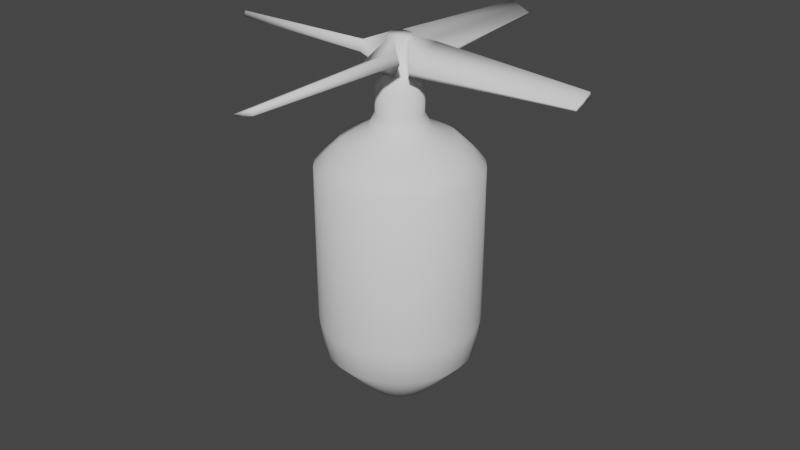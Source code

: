 # Source: assistant.blend  (saved by Blender 2.80.75; exported with 4.5.12 LTS)
import bpy
from mathutils import Matrix  # noqa: F401  (used for matrix-valued properties, if any)

bpy.ops.wm.read_factory_settings(use_empty=True)
scene = bpy.context.scene
scene.name = 'Scene'

# ---- collections
col_collection = bpy.data.collections.new('Collection'); scene.collection.children.link(col_collection)

# ---- world
world_world = bpy.data.worlds.new('World'); scene.world = world_world
world_world.use_nodes = True; world_world.node_tree.nodes.clear()
_N = world_world.node_tree.nodes; _L = world_world.node_tree.links
n0 = _N.new('ShaderNodeOutputWorld'); n0.name = 'World Output'; n0.location = (300, 300)
n1 = _N.new('ShaderNodeBackground'); n1.name = 'Background'; n1.location = (10, 300)
n1.inputs[0].default_value = (0.05088, 0.05088, 0.05088, 1.0)
_L.new(n1.outputs[0], n0.inputs[0])
n0.is_active_output = True
world_world.color = (0.05088, 0.05088, 0.05088)
world_world.use_sun_shadow = False
world_world.sun_shadow_jitter_overblur = 0.0

# ---- meshes
me_cylinder = bpy.data.meshes.new('Cylinder')
me_cylinder.from_pydata([(0.0, 1.0, -1.0), (0.0, 1.0, 1.0), (0.1951, 0.9808, -1.0), (0.1951, 0.9808, 1.0), (0.3827, 0.9239, -1.0), (0.3827, 0.9239, 1.0), (0.5556, 0.8315, -1.0), (0.5556, 0.8315, 1.0), (0.7071, 0.7071, -1.0), (0.7071, 0.7071, 1.0), (0.8315, 0.5556, -1.0), (0.8315, 0.5556, 1.0), (0.9239, 0.3827, -1.0), (0.9239, 0.3827, 1.0), (0.9808, 0.1951, -1.0), (0.9808, 0.1951, 1.0), (1.0, 7.55e-08, -1.0), (1.0, 7.55e-08, 1.0), (0.9808, -0.1951, -1.0), (0.9808, -0.1951, 1.0), (0.9239, -0.3827, -1.0), (0.9239, -0.3827, 1.0), (0.8315, -0.5556, -1.0), (0.8315, -0.5556, 1.0), (0.7071, -0.7071, -1.0), (0.7071, -0.7071, 1.0), (0.5556, -0.8315, -1.0), (0.5556, -0.8315, 1.0), (0.3827, -0.9239, -1.0), (0.3827, -0.9239, 1.0), (0.1951, -0.9808, -1.0), (0.1951, -0.9808, 1.0), (-3.258e-07, -1.0, -1.0), (-3.258e-07, -1.0, 1.0), (-0.1951, -0.9808, -1.0), (-0.1951, -0.9808, 1.0), (-0.3827, -0.9239, -1.0), (-0.3827, -0.9239, 1.0), (-0.5556, -0.8315, -1.0), (-0.5556, -0.8315, 1.0), (-0.7071, -0.7071, -1.0), (-0.7071, -0.7071, 1.0), (-0.8315, -0.5556, -1.0), (-0.8315, -0.5556, 1.0), (-0.9239, -0.3827, -1.0), (-0.9239, -0.3827, 1.0), (-0.9808, -0.1951, -1.0), (-0.9808, -0.1951, 1.0), (-1.0, 9.656e-07, -1.0), (-1.0, 9.656e-07, 1.0), (-0.9808, 0.1951, -1.0), (-0.9808, 0.1951, 1.0), (-0.9239, 0.3827, -1.0), (-0.9239, 0.3827, 1.0), (-0.8315, 0.5556, -1.0), (-0.8315, 0.5556, 1.0), (-0.7071, 0.7071, -1.0), (-0.7071, 0.7071, 1.0), (-0.5556, 0.8315, -1.0), (-0.5556, 0.8315, 1.0), (-0.3827, 0.9239, -1.0), (-0.3827, 0.9239, 1.0), (-0.1951, 0.9808, -1.0), (-0.1951, 0.9808, 1.0), (0.1701, 0.8552, 1.142), (6.905e-09, 0.8719, 1.142), (0.3337, 0.8055, 1.142), (0.4844, 0.725, 1.142), (0.6165, 0.6165, 1.142), (0.725, 0.4844, 1.142), (0.8055, 0.3337, 1.142), (0.8552, 0.1701, 1.142), (0.8719, 1.023e-07, 1.142), (0.8552, -0.1701, 1.142), (0.8055, -0.3337, 1.142), (0.725, -0.4844, 1.142), (0.6165, -0.6165, 1.142), (0.4844, -0.725, 1.142), (0.3337, -0.8055, 1.142), (0.1701, -0.8552, 1.142), (-2.772e-07, -0.8719, 1.142), (-0.1701, -0.8552, 1.142), (-0.3337, -0.8055, 1.142), (-0.4844, -0.725, 1.142), (-0.6165, -0.6165, 1.142), (-0.725, -0.4844, 1.142), (-0.8055, -0.3337, 1.142), (-0.8552, -0.1701, 1.142), (-0.8719, 8.784e-07, 1.142), (-0.8552, 0.1701, 1.142), (-0.8055, 0.3337, 1.142), (-0.725, 0.4844, 1.142), (-0.6165, 0.6165, 1.142), (-0.4844, 0.725, 1.142), (-0.3337, 0.8055, 1.142), (-0.1701, 0.8552, 1.142), (0.1358, 0.6829, 1.313), (2.738e-08, 0.6963, 1.313), (0.2665, 0.6433, 1.313), (0.3869, 0.579, 1.313), (0.4924, 0.4924, 1.313), (0.579, 0.3869, 1.313), (0.6433, 0.2665, 1.313), (0.6829, 0.1358, 1.313), (0.6963, 1.455e-07, 1.313), (0.6829, -0.1358, 1.313), (0.6433, -0.2665, 1.313), (0.579, -0.3869, 1.313), (0.4924, -0.4924, 1.313), (0.3869, -0.579, 1.313), (0.2665, -0.6433, 1.313), (0.1358, -0.6829, 1.313), (-1.995e-07, -0.6963, 1.313), (-0.1358, -0.6829, 1.313), (-0.2665, -0.6433, 1.313), (-0.3869, -0.579, 1.313), (-0.4924, -0.4924, 1.313), (-0.579, -0.3869, 1.313), (-0.6433, -0.2665, 1.313), (-0.6829, -0.1358, 1.313), (-0.6963, 7.653e-07, 1.313), (-0.6829, 0.1358, 1.313), (-0.6433, 0.2665, 1.313), (-0.579, 0.3869, 1.313), (-0.4924, 0.4924, 1.313), (-0.3869, 0.579, 1.313), (-0.2665, 0.6433, 1.313), (-0.1358, 0.6829, 1.313), (0.07222, 0.3631, 1.469), (4.803e-08, 0.3702, 1.469), (0.1417, 0.342, 1.469), (0.2057, 0.3078, 1.469), (0.2618, 0.2618, 1.469), (0.3078, 0.2057, 1.469), (0.342, 0.1417, 1.469), (0.3631, 0.07222, 1.469), (0.3702, 2.326e-07, 1.469), (0.3631, -0.07222, 1.469), (0.342, -0.1417, 1.469), (0.3078, -0.2057, 1.469), (0.2618, -0.2618, 1.469), (0.2057, -0.3078, 1.469), (0.1417, -0.342, 1.469), (0.07222, -0.3631, 1.469), (-7.26e-08, -0.3702, 1.469), (-0.07222, -0.3631, 1.469), (-0.1417, -0.342, 1.469), (-0.2057, -0.3078, 1.469), (-0.2618, -0.2618, 1.469), (-0.3078, -0.2057, 1.469), (-0.342, -0.1417, 1.469), (-0.3631, -0.07222, 1.469), (-0.3702, 5.621e-07, 1.469), (-0.3631, 0.07222, 1.469), (-0.342, 0.1417, 1.469), (-0.3078, 0.2057, 1.469), (-0.2618, 0.2618, 1.469), (-0.2057, 0.3078, 1.469), (-0.1417, 0.342, 1.469), (-0.07222, 0.3631, 1.469), (0.05827, 0.2658, 1.632), (0.003552, 0.2692, 1.632), (0.1107, 0.252, 1.632), (0.1589, 0.2285, 1.632), (0.201, 0.196, 1.632), (0.2353, 0.1558, 1.631), (0.2605, 0.1096, 1.631), (0.2757, 0.05901, 1.63), (0.2804, 0.006025, 1.63), (0.2742, -0.04731, 1.629), (0.2574, -0.09896, 1.629), (0.2308, -0.1469, 1.628), (0.1952, -0.1894, 1.628), (0.1522, -0.2247, 1.627), (0.1032, -0.2515, 1.627), (0.05032, -0.2687, 1.627), (-0.004554, -0.2758, 1.627), (-0.05927, -0.2723, 1.627), (-0.1117, -0.2586, 1.627), (-0.1599, -0.235, 1.627), (-0.202, -0.2025, 1.627), (-0.2363, -0.1624, 1.628), (-0.2615, -0.1161, 1.628), (-0.2767, -0.06554, 1.628), (-0.2814, -0.01256, 1.629), (-0.2752, 0.04078, 1.629), (-0.2584, 0.09243, 1.63), (-0.2318, 0.1404, 1.631), (-0.1962, 0.1828, 1.631), (-0.1532, 0.2181, 1.631), (-0.1042, 0.2449, 1.632), (-0.05132, 0.2622, 1.632), (3.978e-08, 0.936, -1.417), (0.1826, 0.918, -1.417), (0.3582, 0.8647, -1.417), (0.52, 0.7782, -1.417), (0.6618, 0.6618, -1.417), (0.7782, 0.52, -1.417), (0.8647, 0.3582, -1.417), (0.918, 0.1826, -1.417), (0.936, 8.524e-08, -1.417), (0.918, -0.1826, -1.417), (0.8647, -0.3582, -1.417), (0.7782, -0.52, -1.417), (0.6618, -0.6618, -1.417), (0.52, -0.7782, -1.417), (0.3582, -0.8647, -1.417), (0.1826, -0.918, -1.417), (-2.652e-07, -0.936, -1.417), (-0.1826, -0.918, -1.417), (-0.3582, -0.8647, -1.417), (-0.52, -0.7782, -1.417), (-0.6618, -0.6618, -1.417), (-0.7782, -0.52, -1.417), (-0.8647, -0.3582, -1.417), (-0.918, -0.1826, -1.417), (-0.936, 9.183e-07, -1.417), (-0.918, 0.1826, -1.417), (-0.8647, 0.3582, -1.417), (-0.7782, 0.52, -1.417), (-0.6618, 0.6618, -1.417), (-0.52, 0.7782, -1.417), (-0.3582, 0.8647, -1.417), (-0.1826, 0.918, -1.417), (7.264e-08, 0.428, -1.97), (0.0835, 0.4198, -1.97), (0.1638, 0.3954, -1.97), (0.2378, 0.3559, -1.97), (0.3026, 0.3026, -1.97), (0.3559, 0.2378, -1.97), (0.3954, 0.1638, -1.97), (0.4198, 0.0835, -1.97), (0.428, 2.035e-07, -1.97), (0.4198, -0.0835, -1.97), (0.3954, -0.1638, -1.97), (0.3559, -0.2378, -1.97), (0.3026, -0.3026, -1.97), (0.2378, -0.3559, -1.97), (0.1638, -0.3954, -1.97), (0.0835, -0.4198, -1.97), (-6.682e-08, -0.428, -1.97), (-0.0835, -0.4198, -1.97), (-0.1638, -0.3954, -1.97), (-0.2378, -0.3559, -1.97), (-0.3026, -0.3026, -1.97), (-0.3559, -0.2378, -1.97), (-0.3954, -0.1638, -1.97), (-0.4198, -0.0835, -1.97), (-0.428, 5.845e-07, -1.97), (-0.4198, 0.0835, -1.97), (-0.3954, 0.1638, -1.97), (-0.3559, 0.2378, -1.97), (-0.3026, 0.3026, -1.97), (-0.2378, 0.3559, -1.97), (-0.1638, 0.3954, -1.97), (-0.0835, 0.4198, -1.97), (1.089e-07, 0.08749, -2.141), (0.01707, 0.08581, -2.141), (0.03348, 0.08083, -2.141), (0.04861, 0.07275, -2.141), (0.06187, 0.06187, -2.141), (0.07275, 0.04861, -2.141), (0.08083, 0.03348, -2.141), (0.08581, 0.01707, -2.141), (0.08749, 2.861e-07, -2.141), (0.08581, -0.01707, -2.141), (0.08083, -0.03348, -2.141), (0.07275, -0.04861, -2.141), (0.06187, -0.06187, -2.141), (0.04861, -0.07275, -2.141), (0.03348, -0.08083, -2.141), (0.01707, -0.08581, -2.141), (8.036e-08, -0.08749, -2.141), (-0.01707, -0.08581, -2.141), (-0.03348, -0.08083, -2.141), (-0.04861, -0.07275, -2.141), (-0.06187, -0.06187, -2.141), (-0.07275, -0.04861, -2.141), (-0.08083, -0.03348, -2.141), (-0.08581, -0.01707, -2.141), (-0.08749, 3.64e-07, -2.141), (-0.08581, 0.01707, -2.141), (-0.08083, 0.03348, -2.141), (-0.07275, 0.04861, -2.141), (-0.06187, 0.06187, -2.141), (-0.04861, 0.07275, -2.141), (-0.03348, 0.08083, -2.141), (-0.01707, 0.08581, -2.141), (-0.02698, 0.1357, 2.079), (-0.05292, 0.1278, 2.079), (-0.07683, 0.115, 2.079), (-0.09779, 0.09781, 2.079), (-0.115, 0.07685, 2.079), (-0.1278, 0.05294, 2.079), (-0.1356, 0.027, 2.079), (-0.1383, 1.616e-05, 2.079), (-0.1356, -0.02696, 2.079), (-0.1278, -0.05291, 2.079), (-0.115, -0.07682, 2.079), (-0.09779, -0.09778, 2.079), (-0.07683, -0.115, 2.079), (-0.05292, -0.1278, 2.079), (-0.02698, -0.1356, 2.079), (2.927e-06, -0.1383, 2.079), (0.02698, -0.1356, 2.079), (0.05293, -0.1278, 2.079), (0.07684, -0.115, 2.079), (0.0978, -0.09778, 2.079), (0.115, -0.07682, 2.079), (0.1278, -0.05291, 2.079), (0.1356, -0.02696, 2.079), (0.1383, 1.603e-05, 2.079), (0.1356, 0.027, 2.079), (0.1278, 0.05294, 2.079), (0.115, 0.07685, 2.079), (0.0978, 0.09781, 2.079), (0.07684, 0.115, 2.079), (0.05293, 0.1278, 2.079), (2.972e-06, 0.1383, 2.079), (0.02698, 0.1357, 2.079), (0.05927, 0.2724, 1.978), (0.004557, 0.2758, 1.978), (0.1117, 0.2586, 1.978), (0.1599, 0.235, 1.978), (0.202, 0.2025, 1.977), (0.2363, 0.1624, 1.977), (0.2615, 0.1161, 1.977), (0.2768, 0.06556, 1.976), (0.2814, 0.01257, 1.976), (0.2752, -0.04077, 1.975), (0.2584, -0.09241, 1.975), (0.2318, -0.1404, 1.974), (0.1962, -0.1828, 1.974), (0.1532, -0.2181, 1.973), (0.1042, -0.2449, 1.973), (0.05132, -0.2622, 1.973), (-0.003549, -0.2692, 1.973), (-0.05826, -0.2658, 1.973), (-0.1107, -0.252, 1.973), (-0.1589, -0.2284, 1.973), (-0.201, -0.196, 1.973), (-0.2353, -0.1558, 1.973), (-0.2605, -0.1096, 1.974), (-0.2757, -0.05899, 1.974), (-0.2803, -0.006008, 1.975), (-0.2742, 0.04733, 1.975), (-0.2574, 0.09898, 1.976), (-0.2308, 0.1469, 1.976), (-0.1952, 0.1894, 1.977), (-0.1522, 0.2247, 1.977), (-0.1032, 0.2515, 1.977), (-0.05031, 0.2687, 1.978), (0.1356, 0.027, 2.547), (0.1356, 0.027, 2.079), (-0.115, -0.07682, 2.547), (-0.115, -0.07682, 2.079), (-0.1278, -0.05291, 2.079), (-0.1278, -0.05291, 2.547), (0.1356, -0.02696, 2.079), (0.1356, -0.02696, 2.547), (-0.1356, -0.02696, 2.079), (0.1278, -0.05291, 2.079), (0.1278, -0.05291, 2.547), (-0.3356, -0.2295, 2.471), (-0.1356, -0.02696, 2.547), (0.115, -0.07682, 2.079), (0.115, -0.07682, 2.547), (-0.1356, 0.027, 2.079), (-0.1356, 0.027, 2.547), (0.0978, -0.09778, 2.079), (0.0978, -0.09778, 2.547), (-0.1278, 0.05294, 2.079), (-0.1278, 0.05294, 2.547), (0.07684, -0.115, 2.079), (0.07684, -0.115, 2.547), (-0.115, 0.07685, 2.079), (-0.115, 0.07685, 2.547), (0.05293, -0.1278, 2.079), (0.05293, -0.1278, 2.547), (-0.2775, 0.3357, 2.34), (0.02698, 0.1357, 2.079), (0.02698, 0.1357, 2.547), (-0.09779, 0.09781, 2.079), (-0.09779, 0.09781, 2.547), (0.05293, 0.1278, 2.079), (0.05293, 0.1278, 2.547), (-0.07683, 0.115, 2.079), (-0.07683, 0.115, 2.547), (0.02698, -0.1356, 2.547), (0.07684, 0.115, 2.079), (0.07684, 0.115, 2.547), (-0.05292, 0.1278, 2.079), (-0.05292, 0.1278, 2.547), (0.0978, 0.09781, 2.079), (0.0978, 0.09781, 2.547), (-0.02698, 0.1357, 2.079), (-0.02698, 0.1357, 2.547), (-0.05292, -0.1278, 2.079), (-0.05292, -0.1278, 2.547), (0.115, 0.07685, 2.079), (0.115, 0.07685, 2.547), (-0.07683, -0.115, 2.079), (-0.07683, -0.115, 2.547), (0.1278, 0.05294, 2.079), (0.1278, 0.05294, 2.547), (-0.09779, -0.09778, 2.079), (-0.09779, -0.09778, 2.547), (0.02698, -0.1356, 2.079), (2.971e-06, -0.1383, 2.547), (2.927e-06, -0.1383, 2.079), (-0.02698, -0.1356, 2.079), (-0.2455, -0.3356, 2.199), (-0.02698, -0.1356, 2.547), (-0.1228, -2.336, 2.256), (-0.2615, -0.3356, 2.243), (-0.1308, -2.336, 2.278), (0.1148, -2.336, 2.392), (0.2296, -0.3356, 2.471), (0.2775, -0.3356, 2.34), (0.1388, -2.336, 2.326), (-0.007989, -2.337, 2.335), (-0.01598, -0.3383, 2.357), (0.01599, -0.3383, 2.269), (0.007994, -2.337, 2.291), (0.3383, -0.01597, 2.357), (0.3356, 0.2296, 2.471), (0.3356, 0.2775, 2.34), (2.336, -0.1228, 2.256), (0.3356, -0.2455, 2.199), (0.3356, -0.2615, 2.243), (0.1383, 1.603e-05, 2.079), (0.3383, 0.016, 2.269), (3.016e-06, 0.1383, 2.547), (-0.1383, 1.616e-05, 2.547), (0.1383, 1.603e-05, 2.547), (2.972e-06, 0.1383, 2.079), (-0.1383, 1.616e-05, 2.079), (2.337, 0.008008, 2.291), (2.336, 0.1388, 2.326), (2.337, -0.007976, 2.335), (2.336, 0.1148, 2.392), (2.336, -0.1307, 2.278), (0.2455, 0.3357, 2.199), (-0.01598, 0.3383, 2.269), (0.2615, 0.3357, 2.243), (0.01599, 0.3383, 2.357), (-0.2296, 0.3357, 2.471), (0.1308, 2.336, 2.278), (0.1228, 2.336, 2.256), (-0.007988, 2.337, 2.291), (-0.1388, 2.336, 2.326), (0.007995, 2.337, 2.335), (-0.1148, 2.336, 2.392), (-0.3383, -0.01597, 2.269), (-0.3356, -0.2775, 2.34), (-0.3356, 0.2456, 2.199), (-0.3383, 0.016, 2.357), (-0.3356, 0.2615, 2.243), (-2.337, 0.00801, 2.335), (-2.337, -0.007973, 2.291), (-2.336, -0.1387, 2.326), (-2.336, 0.1228, 2.256), (-2.336, -0.1148, 2.392), (-2.336, 0.1308, 2.278)], [], [(0, 1, 3, 2), (2, 3, 5, 4), (4, 5, 7, 6), (6, 7, 9, 8), (8, 9, 11, 10), (10, 11, 13, 12), (12, 13, 15, 14), (14, 15, 17, 16), (16, 17, 19, 18), (18, 19, 21, 20), (20, 21, 23, 22), (22, 23, 25, 24), (24, 25, 27, 26), (26, 27, 29, 28), (28, 29, 31, 30), (30, 31, 33, 32), (32, 33, 35, 34), (34, 35, 37, 36), (36, 37, 39, 38), (38, 39, 41, 40), (40, 41, 43, 42), (42, 43, 45, 44), (44, 45, 47, 46), (46, 47, 49, 48), (48, 49, 51, 50), (50, 51, 53, 52), (52, 53, 55, 54), (54, 55, 57, 56), (56, 57, 59, 58), (58, 59, 61, 60), (11, 9, 68, 69), (60, 61, 63, 62), (62, 63, 1, 0), (62, 0, 192, 223), (90, 89, 121, 122), (29, 27, 77, 78), (47, 45, 86, 87), (3, 1, 65, 64), (1, 63, 95, 65), (21, 19, 73, 74), (39, 37, 82, 83), (57, 55, 91, 92), (13, 11, 69, 70), (31, 29, 78, 79), (49, 47, 87, 88), (5, 3, 64, 66), (23, 21, 74, 75), (41, 39, 83, 84), (59, 57, 92, 93), (15, 13, 70, 71), (33, 31, 79, 80), (51, 49, 88, 89), (7, 5, 66, 67), (25, 23, 75, 76), (43, 41, 84, 85), (61, 59, 93, 94), (17, 15, 71, 72), (35, 33, 80, 81), (53, 51, 89, 90), (9, 7, 67, 68), (27, 25, 76, 77), (45, 43, 85, 86), (63, 61, 94, 95), (19, 17, 72, 73), (37, 35, 81, 82), (55, 53, 90, 91), (98, 96, 128, 130), (77, 76, 108, 109), (91, 90, 122, 123), (78, 77, 109, 110), (64, 65, 97, 96), (92, 91, 123, 124), (79, 78, 110, 111), (66, 64, 96, 98), (93, 92, 124, 125), (80, 79, 111, 112), (67, 66, 98, 99), (94, 93, 125, 126), (81, 80, 112, 113), (68, 67, 99, 100), (95, 94, 126, 127), (82, 81, 113, 114), (69, 68, 100, 101), (65, 95, 127, 97), (83, 82, 114, 115), (70, 69, 101, 102), (84, 83, 115, 116), (71, 70, 102, 103), (85, 84, 116, 117), (72, 71, 103, 104), (86, 85, 117, 118), (73, 72, 104, 105), (87, 86, 118, 119), (74, 73, 105, 106), (88, 87, 119, 120), (75, 74, 106, 107), (89, 88, 120, 121), (76, 75, 107, 108), (133, 132, 164, 165), (125, 124, 156, 157), (112, 111, 143, 144), (99, 98, 130, 131), (126, 125, 157, 158), (113, 112, 144, 145), (100, 99, 131, 132), (127, 126, 158, 159), (114, 113, 145, 146), (101, 100, 132, 133), (97, 127, 159, 129), (115, 114, 146, 147), (102, 101, 133, 134), (116, 115, 147, 148), (103, 102, 134, 135), (117, 116, 148, 149), (104, 103, 135, 136), (118, 117, 149, 150), (105, 104, 136, 137), (119, 118, 150, 151), (106, 105, 137, 138), (120, 119, 151, 152), (107, 106, 138, 139), (121, 120, 152, 153), (108, 107, 139, 140), (122, 121, 153, 154), (109, 108, 140, 141), (123, 122, 154, 155), (110, 109, 141, 142), (96, 97, 129, 128), (124, 123, 155, 156), (111, 110, 142, 143), (129, 159, 191, 161), (147, 146, 178, 179), (134, 133, 165, 166), (148, 147, 179, 180), (135, 134, 166, 167), (149, 148, 180, 181), (136, 135, 167, 168), (150, 149, 181, 182), (137, 136, 168, 169), (151, 150, 182, 183), (138, 137, 169, 170), (152, 151, 183, 184), (139, 138, 170, 171), (153, 152, 184, 185), (140, 139, 171, 172), (154, 153, 185, 186), (141, 140, 172, 173), (155, 154, 186, 187), (142, 141, 173, 174), (128, 129, 161, 160), (156, 155, 187, 188), (143, 142, 174, 175), (130, 128, 160, 162), (157, 156, 188, 189), (144, 143, 175, 176), (131, 130, 162, 163), (158, 157, 189, 190), (145, 144, 176, 177), (132, 131, 163, 164), (159, 158, 190, 191), (146, 145, 177, 178), (202, 203, 235, 234), (18, 20, 202, 201), (36, 38, 211, 210), (54, 56, 220, 219), (10, 12, 198, 197), (28, 30, 207, 206), (46, 48, 216, 215), (2, 4, 194, 193), (20, 22, 203, 202), (38, 40, 212, 211), (56, 58, 221, 220), (12, 14, 199, 198), (30, 32, 208, 207), (48, 50, 217, 216), (4, 6, 195, 194), (22, 24, 204, 203), (40, 42, 213, 212), (58, 60, 222, 221), (14, 16, 200, 199), (32, 34, 209, 208), (50, 52, 218, 217), (6, 8, 196, 195), (24, 26, 205, 204), (42, 44, 214, 213), (60, 62, 223, 222), (16, 18, 201, 200), (34, 36, 210, 209), (52, 54, 219, 218), (8, 10, 197, 196), (26, 28, 206, 205), (44, 46, 215, 214), (0, 2, 193, 192), (237, 238, 270, 269), (216, 217, 249, 248), (203, 204, 236, 235), (217, 218, 250, 249), (204, 205, 237, 236), (218, 219, 251, 250), (205, 206, 238, 237), (192, 193, 225, 224), (219, 220, 252, 251), (206, 207, 239, 238), (193, 194, 226, 225), (220, 221, 253, 252), (207, 208, 240, 239), (194, 195, 227, 226), (221, 222, 254, 253), (208, 209, 241, 240), (195, 196, 228, 227), (222, 223, 255, 254), (209, 210, 242, 241), (196, 197, 229, 228), (223, 192, 224, 255), (210, 211, 243, 242), (197, 198, 230, 229), (211, 212, 244, 243), (198, 199, 231, 230), (212, 213, 245, 244), (199, 200, 232, 231), (213, 214, 246, 245), (200, 201, 233, 232), (214, 215, 247, 246), (201, 202, 234, 233), (215, 216, 248, 247), (256, 257, 258, 259, 260, 261, 262, 263, 264, 265, 266, 267, 268, 269, 270, 271, 272, 273, 274, 275, 276, 277, 278, 279, 280, 281, 282, 283, 284, 285, 286, 287), (224, 225, 257, 256), (251, 252, 284, 283), (238, 239, 271, 270), (225, 226, 258, 257), (252, 253, 285, 284), (239, 240, 272, 271), (226, 227, 259, 258), (253, 254, 286, 285), (240, 241, 273, 272), (227, 228, 260, 259), (254, 255, 287, 286), (241, 242, 274, 273), (228, 229, 261, 260), (255, 224, 256, 287), (242, 243, 275, 274), (229, 230, 262, 261), (243, 244, 276, 275), (230, 231, 263, 262), (244, 245, 277, 276), (231, 232, 264, 263), (245, 246, 278, 277), (232, 233, 265, 264), (246, 247, 279, 278), (233, 234, 266, 265), (247, 248, 280, 279), (234, 235, 267, 266), (248, 249, 281, 280), (235, 236, 268, 267), (249, 250, 282, 281), (236, 237, 269, 268), (250, 251, 283, 282), (190, 189, 349, 350), (163, 162, 322, 323), (176, 175, 335, 336), (189, 188, 348, 349), (162, 160, 320, 322), (175, 174, 334, 335), (188, 187, 347, 348), (160, 161, 321, 320), (174, 173, 333, 334), (187, 186, 346, 347), (173, 172, 332, 333), (186, 185, 345, 346), (172, 171, 331, 332), (185, 184, 344, 345), (171, 170, 330, 331), (184, 183, 343, 344), (170, 169, 329, 330), (183, 182, 342, 343), (169, 168, 328, 329), (182, 181, 341, 342), (168, 167, 327, 328), (181, 180, 340, 341), (167, 166, 326, 327), (180, 179, 339, 340), (166, 165, 325, 326), (179, 178, 338, 339), (161, 191, 351, 321), (165, 164, 324, 325), (178, 177, 337, 338), (191, 190, 350, 351), (164, 163, 323, 324), (177, 176, 336, 337), (352, 434, 424, 425), (381, 432, 396, 392, 387, 383, 376, 372, 368, 433, 364, 357, 354, 406, 402, 398, 412, 408, 388, 378, 374, 370, 366, 362, 359, 434, 352, 404, 400, 394, 390, 385), (356, 355, 354, 357), (430, 353, 426, 431), (360, 356, 357, 364), (361, 358, 359, 362), (433, 368, 457, 456), (365, 361, 362, 366), (360, 364, 363, 454), (369, 365, 366, 370), (371, 367, 368, 372), (373, 369, 370, 374), (375, 371, 372, 376), (377, 373, 374, 378), (381, 380, 442, 444), (382, 375, 376, 383), (407, 377, 378, 388), (384, 380, 381, 385), (386, 382, 383, 387), (388, 408, 421, 417), (389, 384, 385, 390), (391, 386, 387, 392), (407, 388, 417, 418), (393, 389, 390, 394), (395, 391, 392, 396), (397, 410, 412, 398), (399, 393, 394, 400), (435, 395, 379, 443), (401, 397, 398, 402), (403, 399, 400, 404), (405, 401, 402, 406), (353, 403, 404, 352), (355, 405, 406, 354), (418, 417, 416, 419), (414, 411, 413, 415), (410, 409, 422, 411), (408, 412, 414, 421), (412, 410, 411, 414), (409, 407, 418, 422), (423, 419, 416, 420), (413, 423, 420, 415), (417, 421, 420, 416), (422, 418, 419, 423), (421, 414, 415, 420), (411, 422, 423, 413), (426, 425, 440, 438), (429, 428, 427, 441), (358, 430, 431, 428), (359, 358, 428, 429), (336, 335, 304, 303), (349, 348, 291, 290), (322, 320, 319, 317), (335, 334, 305, 304), (348, 347, 292, 291), (320, 321, 318, 319), (334, 333, 306, 305), (347, 346, 293, 292), (333, 332, 307, 306), (346, 345, 294, 293), (332, 331, 308, 307), (345, 344, 295, 294), (331, 330, 309, 308), (344, 343, 296, 295), (330, 329, 310, 309), (343, 342, 297, 296), (329, 328, 311, 310), (342, 341, 298, 297), (328, 327, 312, 311), (341, 340, 299, 298), (327, 326, 313, 312), (340, 339, 300, 299), (326, 325, 314, 313), (339, 338, 301, 300), (321, 351, 288, 318), (325, 324, 315, 314), (338, 337, 302, 301), (351, 350, 289, 288), (324, 323, 316, 315), (337, 336, 303, 302), (350, 349, 290, 289), (323, 322, 317, 316), (299, 300, 401, 405), (312, 313, 403, 353), (298, 299, 405, 355), (311, 312, 353, 430), (297, 298, 355, 356), (310, 311, 430, 358), (296, 297, 356, 360), (309, 310, 358, 361), (295, 296, 360, 436), (308, 309, 361, 365), (294, 295, 436, 367), (307, 308, 365, 369), (293, 294, 367, 371), (306, 307, 369, 373), (292, 293, 371, 375), (305, 306, 373, 377), (319, 318, 435, 380), (291, 292, 375, 382), (304, 305, 377, 407), (317, 319, 380, 384), (290, 291, 382, 386), (303, 304, 407, 409), (316, 317, 384, 389), (289, 290, 386, 391), (302, 303, 409, 410), (315, 316, 389, 393), (288, 289, 391, 395), (301, 302, 410, 397), (314, 315, 393, 399), (318, 288, 395, 435), (300, 301, 397, 401), (313, 314, 399, 403), (353, 352, 425, 426), (434, 359, 429, 424), (437, 438, 440, 439), (427, 437, 439, 441), (425, 424, 439, 440), (431, 426, 438, 437), (424, 429, 441, 439), (428, 431, 437, 427), (442, 443, 449, 448), (445, 444, 447, 451), (432, 381, 444, 445), (396, 432, 445, 446), (395, 396, 446, 379), (380, 435, 443, 442), (448, 449, 451, 447), (449, 450, 452, 451), (444, 442, 448, 447), (446, 445, 451, 452), (443, 379, 450, 449), (379, 446, 452, 450), (453, 454, 460, 459), (363, 456, 458, 462), (436, 360, 454, 453), (364, 433, 456, 363), (367, 436, 453, 455), (368, 367, 455, 457), (459, 460, 462, 458), (461, 459, 458, 463), (456, 457, 463, 458), (455, 453, 459, 461), (457, 455, 461, 463), (454, 363, 462, 460)])
me_cylinder.polygons.foreach_set('use_smooth', [True] * 434)
_uv = me_cylinder.uv_layers.new(name='UVMap')
_uv.uv.foreach_set('vector', [1.0, 0.5, 1.0, 1.0, 0.9688, 1.0, 0.9688, 0.5, 0.9688, 0.5, 0.9688, 1.0, 0.9375, 1.0, 0.9375, 0.5, 0.9375, 0.5, 0.9375, 1.0, 0.9062, 1.0, 0.9062, 0.5, 0.9062, 0.5, 0.9062, 1.0, 0.875, 1.0, 0.875, 0.5, 0.875, 0.5, 0.875, 1.0, 0.8438, 1.0, 0.8438, 0.5, 0.8438, 0.5, 0.8438, 1.0, 0.8125, 1.0, 0.8125, 0.5, 0.8125, 0.5, 0.8125, 1.0, 0.7812, 1.0, 0.7812, 0.5, 0.7812, 0.5, 0.7812, 1.0, 0.75, 1.0, 0.75, 0.5, 0.75, 0.5, 0.75, 1.0, 0.7188, 1.0, 0.7188, 0.5, 0.7188, 0.5, 0.7188, 1.0, 0.6875, 1.0, 0.6875, 0.5, 0.6875, 0.5, 0.6875, 1.0, 0.6562, 1.0, 0.6562, 0.5, 0.6562, 0.5, 0.6562, 1.0, 0.625, 1.0, 0.625, 0.5, 0.625, 0.5, 0.625, 1.0, 0.5938, 1.0, 0.5938, 0.5, 0.5938, 0.5, 0.5938, 1.0, 0.5625, 1.0, 0.5625, 0.5, 0.5625, 0.5, 0.5625, 1.0, 0.5312, 1.0, 0.5312, 0.5, 0.5312, 0.5, 0.5312, 1.0, 0.5, 1.0, 0.5, 0.5, 0.5, 0.5, 0.5, 1.0, 0.4688, 1.0, 0.4688, 0.5, 0.4688, 0.5, 0.4688, 1.0, 0.4375, 1.0, 0.4375, 0.5, 0.4375, 0.5, 0.4375, 1.0, 0.4062, 1.0, 0.4062, 0.5, 0.4062, 0.5, 0.4062, 1.0, 0.375, 1.0, 0.375, 0.5, 0.375, 0.5, 0.375, 1.0, 0.3438, 1.0, 0.3438, 0.5, 0.3438, 0.5, 0.3438, 1.0, 0.3125, 1.0, 0.3125, 0.5, 0.3125, 0.5, 0.3125, 1.0, 0.2812, 1.0, 0.2812, 0.5, 0.2812, 0.5, 0.2812, 1.0, 0.25, 1.0, 0.25, 0.5, 0.25, 0.5, 0.25, 1.0, 0.2188, 1.0, 0.2188, 0.5, 0.2188, 0.5, 0.2188, 1.0, 0.1875, 1.0, 0.1875, 0.5, 0.1875, 0.5, 0.1875, 1.0, 0.1562, 1.0, 0.1562, 0.5, 0.1562, 0.5, 0.1562, 1.0, 0.125, 1.0, 0.125, 0.5, 0.125, 0.5, 0.125, 1.0, 0.09375, 1.0, 0.09375, 0.5, 0.09375, 0.5, 0.09375, 1.0, 0.0625, 1.0, 0.0625, 0.5, 0.8438, 1.0, 0.875, 1.0, 0.875, 1.0, 0.8438, 1.0, 0.0625, 0.5, 0.0625, 1.0, 0.03125, 1.0, 0.03125, 0.5, 0.03125, 0.5, 0.03125, 1.0, 0.0, 1.0, 0.0, 0.5, 0.03125, 0.5, 0.0, 0.5, 0.0, 0.5, 0.03125, 0.5, 0.1875, 1.0, 0.2188, 1.0, 0.2188, 1.0, 0.1875, 1.0, 0.5625, 1.0, 0.5938, 1.0, 0.5938, 1.0, 0.5625, 1.0, 0.2812, 1.0, 0.3125, 1.0, 0.3125, 1.0, 0.2812, 1.0, 0.9688, 1.0, 1.0, 1.0, 1.0, 1.0, 0.9688, 1.0, 0.0, 1.0, 0.03125, 1.0, 0.03125, 1.0, 0.0, 1.0, 0.6875, 1.0, 0.7188, 1.0, 0.7188, 1.0, 0.6875, 1.0, 0.4062, 1.0, 0.4375, 1.0, 0.4375, 1.0, 0.4062, 1.0, 0.125, 1.0, 0.1562, 1.0, 0.1562, 1.0, 0.125, 1.0, 0.8125, 1.0, 0.8438, 1.0, 0.8438, 1.0, 0.8125, 1.0, 0.5312, 1.0, 0.5625, 1.0, 0.5625, 1.0, 0.5312, 1.0, 0.25, 1.0, 0.2812, 1.0, 0.2812, 1.0, 0.25, 1.0, 0.9375, 1.0, 0.9688, 1.0, 0.9688, 1.0, 0.9375, 1.0, 0.6562, 1.0, 0.6875, 1.0, 0.6875, 1.0, 0.6562, 1.0, 0.375, 1.0, 0.4062, 1.0, 0.4062, 1.0, 0.375, 1.0, 0.09375, 1.0, 0.125, 1.0, 0.125, 1.0, 0.09375, 1.0, 0.7812, 1.0, 0.8125, 1.0, 0.8125, 1.0, 0.7812, 1.0, 0.5, 1.0, 0.5312, 1.0, 0.5312, 1.0, 0.5, 1.0, 0.2188, 1.0, 0.25, 1.0, 0.25, 1.0, 0.2188, 1.0, 0.9062, 1.0, 0.9375, 1.0, 0.9375, 1.0, 0.9062, 1.0, 0.625, 1.0, 0.6562, 1.0, 0.6562, 1.0, 0.625, 1.0, 0.3438, 1.0, 0.375, 1.0, 0.375, 1.0, 0.3438, 1.0, 0.0625, 1.0, 0.09375, 1.0, 0.09375, 1.0, 0.0625, 1.0, 0.75, 1.0, 0.7812, 1.0, 0.7812, 1.0, 0.75, 1.0, 0.4688, 1.0, 0.5, 1.0, 0.5, 1.0, 0.4688, 1.0, 0.1875, 1.0, 0.2188, 1.0, 0.2188, 1.0, 0.1875, 1.0, 0.875, 1.0, 0.9062, 1.0, 0.9062, 1.0, 0.875, 1.0, 0.5938, 1.0, 0.625, 1.0, 0.625, 1.0, 0.5938, 1.0, 0.3125, 1.0, 0.3438, 1.0, 0.3438, 1.0, 0.3125, 1.0, 0.03125, 1.0, 0.0625, 1.0, 0.0625, 1.0, 0.03125, 1.0, 0.7188, 1.0, 0.75, 1.0, 0.75, 1.0, 0.7188, 1.0, 0.4375, 1.0, 0.4688, 1.0, 0.4688, 1.0, 0.4375, 1.0, 0.1562, 1.0, 0.1875, 1.0, 0.1875, 1.0, 0.1562, 1.0, 0.9375, 1.0, 0.9688, 1.0, 0.9688, 1.0, 0.9375, 1.0, 0.5938, 1.0, 0.625, 1.0, 0.625, 1.0, 0.5938, 1.0, 0.1562, 1.0, 0.1875, 1.0, 0.1875, 1.0, 0.1562, 1.0, 0.5625, 1.0, 0.5938, 1.0, 0.5938, 1.0, 0.5625, 1.0, 0.9688, 1.0, 1.0, 1.0, 1.0, 1.0, 0.9688, 1.0, 0.125, 1.0, 0.1562, 1.0, 0.1562, 1.0, 0.125, 1.0, 0.5312, 1.0, 0.5625, 1.0, 0.5625, 1.0, 0.5312, 1.0, 0.9375, 1.0, 0.9688, 1.0, 0.9688, 1.0, 0.9375, 1.0, 0.09375, 1.0, 0.125, 1.0, 0.125, 1.0, 0.09375, 1.0, 0.5, 1.0, 0.5312, 1.0, 0.5312, 1.0, 0.5, 1.0, 0.9062, 1.0, 0.9375, 1.0, 0.9375, 1.0, 0.9062, 1.0, 0.0625, 1.0, 0.09375, 1.0, 0.09375, 1.0, 0.0625, 1.0, 0.4688, 1.0, 0.5, 1.0, 0.5, 1.0, 0.4688, 1.0, 0.875, 1.0, 0.9062, 1.0, 0.9062, 1.0, 0.875, 1.0, 0.03125, 1.0, 0.0625, 1.0, 0.0625, 1.0, 0.03125, 1.0, 0.4375, 1.0, 0.4688, 1.0, 0.4688, 1.0, 0.4375, 1.0, 0.8438, 1.0, 0.875, 1.0, 0.875, 1.0, 0.8438, 1.0, 0.0, 1.0, 0.03125, 1.0, 0.03125, 1.0, 0.0, 1.0, 0.4062, 1.0, 0.4375, 1.0, 0.4375, 1.0, 0.4062, 1.0, 0.8125, 1.0, 0.8438, 1.0, 0.8438, 1.0, 0.8125, 1.0, 0.375, 1.0, 0.4062, 1.0, 0.4062, 1.0, 0.375, 1.0, 0.7812, 1.0, 0.8125, 1.0, 0.8125, 1.0, 0.7812, 1.0, 0.3438, 1.0, 0.375, 1.0, 0.375, 1.0, 0.3438, 1.0, 0.75, 1.0, 0.7812, 1.0, 0.7812, 1.0, 0.75, 1.0, 0.3125, 1.0, 0.3438, 1.0, 0.3438, 1.0, 0.3125, 1.0, 0.7188, 1.0, 0.75, 1.0, 0.75, 1.0, 0.7188, 1.0, 0.2812, 1.0, 0.3125, 1.0, 0.3125, 1.0, 0.2812, 1.0, 0.6875, 1.0, 0.7188, 1.0, 0.7188, 1.0, 0.6875, 1.0, 0.25, 1.0, 0.2812, 1.0, 0.2812, 1.0, 0.25, 1.0, 0.6562, 1.0, 0.6875, 1.0, 0.6875, 1.0, 0.6562, 1.0, 0.2188, 1.0, 0.25, 1.0, 0.25, 1.0, 0.2188, 1.0, 0.625, 1.0, 0.6562, 1.0, 0.6562, 1.0, 0.625, 1.0, 0.8438, 1.0, 0.875, 1.0, 0.875, 1.0, 0.8438, 1.0, 0.09375, 1.0, 0.125, 1.0, 0.125, 1.0, 0.09375, 1.0, 0.5, 1.0, 0.5312, 1.0, 0.5312, 1.0, 0.5, 1.0, 0.9062, 1.0, 0.9375, 1.0, 0.9375, 1.0, 0.9062, 1.0, 0.0625, 1.0, 0.09375, 1.0, 0.09375, 1.0, 0.0625, 1.0, 0.4688, 1.0, 0.5, 1.0, 0.5, 1.0, 0.4688, 1.0, 0.875, 1.0, 0.9062, 1.0, 0.9062, 1.0, 0.875, 1.0, 0.03125, 1.0, 0.0625, 1.0, 0.0625, 1.0, 0.03125, 1.0, 0.4375, 1.0, 0.4688, 1.0, 0.4688, 1.0, 0.4375, 1.0, 0.8438, 1.0, 0.875, 1.0, 0.875, 1.0, 0.8438, 1.0, 0.0, 1.0, 0.03125, 1.0, 0.03125, 1.0, 0.0, 1.0, 0.4062, 1.0, 0.4375, 1.0, 0.4375, 1.0, 0.4062, 1.0, 0.8125, 1.0, 0.8438, 1.0, 0.8438, 1.0, 0.8125, 1.0, 0.375, 1.0, 0.4062, 1.0, 0.4062, 1.0, 0.375, 1.0, 0.7812, 1.0, 0.8125, 1.0, 0.8125, 1.0, 0.7812, 1.0, 0.3438, 1.0, 0.375, 1.0, 0.375, 1.0, 0.3438, 1.0, 0.75, 1.0, 0.7812, 1.0, 0.7812, 1.0, 0.75, 1.0, 0.3125, 1.0, 0.3438, 1.0, 0.3438, 1.0, 0.3125, 1.0, 0.7188, 1.0, 0.75, 1.0, 0.75, 1.0, 0.7188, 1.0, 0.2812, 1.0, 0.3125, 1.0, 0.3125, 1.0, 0.2812, 1.0, 0.6875, 1.0, 0.7188, 1.0, 0.7188, 1.0, 0.6875, 1.0, 0.25, 1.0, 0.2812, 1.0, 0.2812, 1.0, 0.25, 1.0, 0.6562, 1.0, 0.6875, 1.0, 0.6875, 1.0, 0.6562, 1.0, 0.2188, 1.0, 0.25, 1.0, 0.25, 1.0, 0.2188, 1.0, 0.625, 1.0, 0.6562, 1.0, 0.6562, 1.0, 0.625, 1.0, 0.1875, 1.0, 0.2188, 1.0, 0.2188, 1.0, 0.1875, 1.0, 0.5938, 1.0, 0.625, 1.0, 0.625, 1.0, 0.5938, 1.0, 0.1562, 1.0, 0.1875, 1.0, 0.1875, 1.0, 0.1562, 1.0, 0.5625, 1.0, 0.5938, 1.0, 0.5938, 1.0, 0.5625, 1.0, 0.9688, 1.0, 1.0, 1.0, 1.0, 1.0, 0.9688, 1.0, 0.125, 1.0, 0.1562, 1.0, 0.1562, 1.0, 0.125, 1.0, 0.5312, 1.0, 0.5625, 1.0, 0.5625, 1.0, 0.5312, 1.0, 0.0, 1.0, 0.03125, 1.0, 0.03125, 1.0, 0.0, 1.0, 0.4062, 1.0, 0.4375, 1.0, 0.4375, 1.0, 0.4062, 1.0, 0.8125, 1.0, 0.8438, 1.0, 0.8438, 1.0, 0.8125, 1.0, 0.375, 1.0, 0.4062, 1.0, 0.4062, 1.0, 0.375, 1.0, 0.7812, 1.0, 0.8125, 1.0, 0.8125, 1.0, 0.7812, 1.0, 0.3438, 1.0, 0.375, 1.0, 0.375, 1.0, 0.3438, 1.0, 0.75, 1.0, 0.7812, 1.0, 0.7812, 1.0, 0.75, 1.0, 0.3125, 1.0, 0.3438, 1.0, 0.3438, 1.0, 0.3125, 1.0, 0.7188, 1.0, 0.75, 1.0, 0.75, 1.0, 0.7188, 1.0, 0.2812, 1.0, 0.3125, 1.0, 0.3125, 1.0, 0.2812, 1.0, 0.6875, 1.0, 0.7188, 1.0, 0.7188, 1.0, 0.6875, 1.0, 0.25, 1.0, 0.2812, 1.0, 0.2812, 1.0, 0.25, 1.0, 0.6562, 1.0, 0.6875, 1.0, 0.6875, 1.0, 0.6562, 1.0, 0.2188, 1.0, 0.25, 1.0, 0.25, 1.0, 0.2188, 1.0, 0.625, 1.0, 0.6562, 1.0, 0.6562, 1.0, 0.625, 1.0, 0.1875, 1.0, 0.2188, 1.0, 0.2188, 1.0, 0.1875, 1.0, 0.5938, 1.0, 0.625, 1.0, 0.625, 1.0, 0.5938, 1.0, 0.1562, 1.0, 0.1875, 1.0, 0.1875, 1.0, 0.1562, 1.0, 0.5625, 1.0, 0.5938, 1.0, 0.5938, 1.0, 0.5625, 1.0, 0.9688, 1.0, 1.0, 1.0, 1.0, 1.0, 0.9688, 1.0, 0.125, 1.0, 0.1562, 1.0, 0.1562, 1.0, 0.125, 1.0, 0.5312, 1.0, 0.5625, 1.0, 0.5625, 1.0, 0.5312, 1.0, 0.9375, 1.0, 0.9688, 1.0, 0.9688, 1.0, 0.9375, 1.0, 0.09375, 1.0, 0.125, 1.0, 0.125, 1.0, 0.09375, 1.0, 0.5, 1.0, 0.5312, 1.0, 0.5312, 1.0, 0.5, 1.0, 0.9062, 1.0, 0.9375, 1.0, 0.9375, 1.0, 0.9062, 1.0, 0.0625, 1.0, 0.09375, 1.0, 0.09375, 1.0, 0.0625, 1.0, 0.4688, 1.0, 0.5, 1.0, 0.5, 1.0, 0.4688, 1.0, 0.875, 1.0, 0.9062, 1.0, 0.9062, 1.0, 0.875, 1.0, 0.03125, 1.0, 0.0625, 1.0, 0.0625, 1.0, 0.03125, 1.0, 0.4375, 1.0, 0.4688, 1.0, 0.4688, 1.0, 0.4375, 1.0, 0.6875, 0.5, 0.6562, 0.5, 0.6562, 0.5, 0.6875, 0.5, 0.7188, 0.5, 0.6875, 0.5, 0.6875, 0.5, 0.7188, 0.5, 0.4375, 0.5, 0.4062, 0.5, 0.4062, 0.5, 0.4375, 0.5, 0.1562, 0.5, 0.125, 0.5, 0.125, 0.5, 0.1562, 0.5, 0.8438, 0.5, 0.8125, 0.5, 0.8125, 0.5, 0.8438, 0.5, 0.5625, 0.5, 0.5312, 0.5, 0.5312, 0.5, 0.5625, 0.5, 0.2812, 0.5, 0.25, 0.5, 0.25, 0.5, 0.2812, 0.5, 0.9688, 0.5, 0.9375, 0.5, 0.9375, 0.5, 0.9688, 0.5, 0.6875, 0.5, 0.6562, 0.5, 0.6562, 0.5, 0.6875, 0.5, 0.4062, 0.5, 0.375, 0.5, 0.375, 0.5, 0.4062, 0.5, 0.125, 0.5, 0.09375, 0.5, 0.09375, 0.5, 0.125, 0.5, 0.8125, 0.5, 0.7812, 0.5, 0.7812, 0.5, 0.8125, 0.5, 0.5312, 0.5, 0.5, 0.5, 0.5, 0.5, 0.5312, 0.5, 0.25, 0.5, 0.2188, 0.5, 0.2188, 0.5, 0.25, 0.5, 0.9375, 0.5, 0.9062, 0.5, 0.9062, 0.5, 0.9375, 0.5, 0.6562, 0.5, 0.625, 0.5, 0.625, 0.5, 0.6562, 0.5, 0.375, 0.5, 0.3438, 0.5, 0.3438, 0.5, 0.375, 0.5, 0.09375, 0.5, 0.0625, 0.5, 0.0625, 0.5, 0.09375, 0.5, 0.7812, 0.5, 0.75, 0.5, 0.75, 0.5, 0.7812, 0.5, 0.5, 0.5, 0.4688, 0.5, 0.4688, 0.5, 0.5, 0.5, 0.2188, 0.5, 0.1875, 0.5, 0.1875, 0.5, 0.2188, 0.5, 0.9062, 0.5, 0.875, 0.5, 0.875, 0.5, 0.9062, 0.5, 0.625, 0.5, 0.5938, 0.5, 0.5938, 0.5, 0.625, 0.5, 0.3438, 0.5, 0.3125, 0.5, 0.3125, 0.5, 0.3438, 0.5, 0.0625, 0.5, 0.03125, 0.5, 0.03125, 0.5, 0.0625, 0.5, 0.75, 0.5, 0.7188, 0.5, 0.7188, 0.5, 0.75, 0.5, 0.4688, 0.5, 0.4375, 0.5, 0.4375, 0.5, 0.4688, 0.5, 0.1875, 0.5, 0.1562, 0.5, 0.1562, 0.5, 0.1875, 0.5, 0.875, 0.5, 0.8438, 0.5, 0.8438, 0.5, 0.875, 0.5, 0.5938, 0.5, 0.5625, 0.5, 0.5625, 0.5, 0.5938, 0.5, 0.3125, 0.5, 0.2812, 0.5, 0.2812, 0.5, 0.3125, 0.5, 1.0, 0.5, 0.9688, 0.5, 0.9688, 0.5, 1.0, 0.5, 0.5938, 0.5, 0.5625, 0.5, 0.5625, 0.5, 0.5938, 0.5, 0.25, 0.5, 0.2188, 0.5, 0.2188, 0.5, 0.25, 0.5, 0.6562, 0.5, 0.625, 0.5, 0.625, 0.5, 0.6562, 0.5, 0.2188, 0.5, 0.1875, 0.5, 0.1875, 0.5, 0.2188, 0.5, 0.625, 0.5, 0.5938, 0.5, 0.5938, 0.5, 0.625, 0.5, 0.1875, 0.5, 0.1562, 0.5, 0.1562, 0.5, 0.1875, 0.5, 0.5938, 0.5, 0.5625, 0.5, 0.5625, 0.5, 0.5938, 0.5, 1.0, 0.5, 0.9688, 0.5, 0.9688, 0.5, 1.0, 0.5, 0.1562, 0.5, 0.125, 0.5, 0.125, 0.5, 0.1562, 0.5, 0.5625, 0.5, 0.5312, 0.5, 0.5312, 0.5, 0.5625, 0.5, 0.9688, 0.5, 0.9375, 0.5, 0.9375, 0.5, 0.9688, 0.5, 0.125, 0.5, 0.09375, 0.5, 0.09375, 0.5, 0.125, 0.5, 0.5312, 0.5, 0.5, 0.5, 0.5, 0.5, 0.5312, 0.5, 0.9375, 0.5, 0.9062, 0.5, 0.9062, 0.5, 0.9375, 0.5, 0.09375, 0.5, 0.0625, 0.5, 0.0625, 0.5, 0.09375, 0.5, 0.5, 0.5, 0.4688, 0.5, 0.4688, 0.5, 0.5, 0.5, 0.9062, 0.5, 0.875, 0.5, 0.875, 0.5, 0.9062, 0.5, 0.0625, 0.5, 0.03125, 0.5, 0.03125, 0.5, 0.0625, 0.5, 0.4688, 0.5, 0.4375, 0.5, 0.4375, 0.5, 0.4688, 0.5, 0.875, 0.5, 0.8438, 0.5, 0.8438, 0.5, 0.875, 0.5, 0.03125, 0.5, 0.0, 0.5, 0.0, 0.5, 0.03125, 0.5, 0.4375, 0.5, 0.4062, 0.5, 0.4062, 0.5, 0.4375, 0.5, 0.8438, 0.5, 0.8125, 0.5, 0.8125, 0.5, 0.8438, 0.5, 0.4062, 0.5, 0.375, 0.5, 0.375, 0.5, 0.4062, 0.5, 0.8125, 0.5, 0.7812, 0.5, 0.7812, 0.5, 0.8125, 0.5, 0.375, 0.5, 0.3438, 0.5, 0.3438, 0.5, 0.375, 0.5, 0.7812, 0.5, 0.75, 0.5, 0.75, 0.5, 0.7812, 0.5, 0.3438, 0.5, 0.3125, 0.5, 0.3125, 0.5, 0.3438, 0.5, 0.75, 0.5, 0.7188, 0.5, 0.7188, 0.5, 0.75, 0.5, 0.3125, 0.5, 0.2812, 0.5, 0.2812, 0.5, 0.3125, 0.5, 0.7188, 0.5, 0.6875, 0.5, 0.6875, 0.5, 0.7188, 0.5, 0.2812, 0.5, 0.25, 0.5, 0.25, 0.5, 0.2812, 0.5, 0.75, 0.49, 0.7968, 0.4854, 0.8418, 0.4717, 0.8833, 0.4496, 0.9197, 0.4197, 0.9496, 0.3833, 0.9717, 0.3418, 0.9854, 0.2968, 0.99, 0.25, 0.9854, 0.2032, 0.9717, 0.1582, 0.9496, 0.1167, 0.9197, 0.08029, 0.8833, 0.05045, 0.8418, 0.02827, 0.7968, 0.01461, 0.75, 0.01, 0.7032, 0.01461, 0.6582, 0.02827, 0.6167, 0.05045, 0.5803, 0.08029, 0.5504, 0.1167, 0.5283, 0.1582, 0.5146, 0.2032, 0.51, 0.25, 0.5146, 0.2968, 0.5283, 0.3418, 0.5504, 0.3833, 0.5803, 0.4197, 0.6167, 0.4496, 0.6582, 0.4717, 0.7032, 0.4854, 1.0, 0.5, 0.9688, 0.5, 0.9688, 0.5, 1.0, 0.5, 0.1562, 0.5, 0.125, 0.5, 0.125, 0.5, 0.1562, 0.5, 0.5625, 0.5, 0.5312, 0.5, 0.5312, 0.5, 0.5625, 0.5, 0.9688, 0.5, 0.9375, 0.5, 0.9375, 0.5, 0.9688, 0.5, 0.125, 0.5, 0.09375, 0.5, 0.09375, 0.5, 0.125, 0.5, 0.5312, 0.5, 0.5, 0.5, 0.5, 0.5, 0.5312, 0.5, 0.9375, 0.5, 0.9062, 0.5, 0.9062, 0.5, 0.9375, 0.5, 0.09375, 0.5, 0.0625, 0.5, 0.0625, 0.5, 0.09375, 0.5, 0.5, 0.5, 0.4688, 0.5, 0.4688, 0.5, 0.5, 0.5, 0.9062, 0.5, 0.875, 0.5, 0.875, 0.5, 0.9062, 0.5, 0.0625, 0.5, 0.03125, 0.5, 0.03125, 0.5, 0.0625, 0.5, 0.4688, 0.5, 0.4375, 0.5, 0.4375, 0.5, 0.4688, 0.5, 0.875, 0.5, 0.8438, 0.5, 0.8438, 0.5, 0.875, 0.5, 0.03125, 0.5, 0.0, 0.5, 0.0, 0.5, 0.03125, 0.5, 0.4375, 0.5, 0.4062, 0.5, 0.4062, 0.5, 0.4375, 0.5, 0.8438, 0.5, 0.8125, 0.5, 0.8125, 0.5, 0.8438, 0.5, 0.4062, 0.5, 0.375, 0.5, 0.375, 0.5, 0.4062, 0.5, 0.8125, 0.5, 0.7812, 0.5, 0.7812, 0.5, 0.8125, 0.5, 0.375, 0.5, 0.3438, 0.5, 0.3438, 0.5, 0.375, 0.5, 0.7812, 0.5, 0.75, 0.5, 0.75, 0.5, 0.7812, 0.5, 0.3438, 0.5, 0.3125, 0.5, 0.3125, 0.5, 0.3438, 0.5, 0.75, 0.5, 0.7188, 0.5, 0.7188, 0.5, 0.75, 0.5, 0.3125, 0.5, 0.2812, 0.5, 0.2812, 0.5, 0.3125, 0.5, 0.7188, 0.5, 0.6875, 0.5, 0.6875, 0.5, 0.7188, 0.5, 0.2812, 0.5, 0.25, 0.5, 0.25, 0.5, 0.2812, 0.5, 0.6875, 0.5, 0.6562, 0.5, 0.6562, 0.5, 0.6875, 0.5, 0.25, 0.5, 0.2188, 0.5, 0.2188, 0.5, 0.25, 0.5, 0.6562, 0.5, 0.625, 0.5, 0.625, 0.5, 0.6562, 0.5, 0.2188, 0.5, 0.1875, 0.5, 0.1875, 0.5, 0.2188, 0.5, 0.625, 0.5, 0.5938, 0.5, 0.5938, 0.5, 0.625, 0.5, 0.1875, 0.5, 0.1562, 0.5, 0.1562, 0.5, 0.1875, 0.5, 0.0625, 1.0, 0.09375, 1.0, 0.09375, 1.0, 0.0625, 1.0, 0.9062, 1.0, 0.9375, 1.0, 0.9375, 1.0, 0.9062, 1.0, 0.5, 1.0, 0.5312, 1.0, 0.5312, 1.0, 0.5, 1.0, 0.09375, 1.0, 0.125, 1.0, 0.125, 1.0, 0.09375, 1.0, 0.9375, 1.0, 0.9688, 1.0, 0.9688, 1.0, 0.9375, 1.0, 0.5312, 1.0, 0.5625, 1.0, 0.5625, 1.0, 0.5312, 1.0, 0.125, 1.0, 0.1562, 1.0, 0.1562, 1.0, 0.125, 1.0, 0.9688, 1.0, 1.0, 1.0, 1.0, 1.0, 0.9688, 1.0, 0.5625, 1.0, 0.5938, 1.0, 0.5938, 1.0, 0.5625, 1.0, 0.1562, 1.0, 0.1875, 1.0, 0.1875, 1.0, 0.1562, 1.0, 0.5938, 1.0, 0.625, 1.0, 0.625, 1.0, 0.5938, 1.0, 0.1875, 1.0, 0.2188, 1.0, 0.2188, 1.0, 0.1875, 1.0, 0.625, 1.0, 0.6562, 1.0, 0.6562, 1.0, 0.625, 1.0, 0.2188, 1.0, 0.25, 1.0, 0.25, 1.0, 0.2188, 1.0, 0.6562, 1.0, 0.6875, 1.0, 0.6875, 1.0, 0.6562, 1.0, 0.25, 1.0, 0.2812, 1.0, 0.2812, 1.0, 0.25, 1.0, 0.6875, 1.0, 0.7188, 1.0, 0.7188, 1.0, 0.6875, 1.0, 0.2812, 1.0, 0.3125, 1.0, 0.3125, 1.0, 0.2812, 1.0, 0.7188, 1.0, 0.75, 1.0, 0.75, 1.0, 0.7188, 1.0, 0.3125, 1.0, 0.3438, 1.0, 0.3438, 1.0, 0.3125, 1.0, 0.75, 1.0, 0.7812, 1.0, 0.7812, 1.0, 0.75, 1.0, 0.3438, 1.0, 0.375, 1.0, 0.375, 1.0, 0.3438, 1.0, 0.7812, 1.0, 0.8125, 1.0, 0.8125, 1.0, 0.7812, 1.0, 0.375, 1.0, 0.4062, 1.0, 0.4062, 1.0, 0.375, 1.0, 0.8125, 1.0, 0.8438, 1.0, 0.8438, 1.0, 0.8125, 1.0, 0.4062, 1.0, 0.4375, 1.0, 0.4375, 1.0, 0.4062, 1.0, 0.0, 1.0, 0.03125, 1.0, 0.03125, 1.0, 0.0, 1.0, 0.8438, 1.0, 0.875, 1.0, 0.875, 1.0, 0.8438, 1.0, 0.4375, 1.0, 0.4688, 1.0, 0.4688, 1.0, 0.4375, 1.0, 0.03125, 1.0, 0.0625, 1.0, 0.0625, 1.0, 0.03125, 1.0, 0.875, 1.0, 0.9062, 1.0, 0.9062, 1.0, 0.875, 1.0, 0.4688, 1.0, 0.5, 1.0, 0.5, 1.0, 0.4688, 1.0, 0.4854, 0.2968, 0.49, 0.25, 0.49, 0.25, 0.4854, 0.2968, 0.2968, 0.4854, 0.25, 0.49, 0.2032, 0.4854, 0.1582, 0.4717, 0.1167, 0.4496, 0.08029, 0.4197, 0.05045, 0.3833, 0.02827, 0.3418, 0.01461, 0.2968, 0.01, 0.25, 0.01461, 0.2032, 0.02827, 0.1582, 0.05045, 0.1167, 0.08029, 0.08029, 0.1167, 0.05045, 0.1582, 0.02827, 0.2032, 0.01461, 0.25, 0.01, 0.2968, 0.01461, 0.3418, 0.02827, 0.3833, 0.05045, 0.4197, 0.08029, 0.4496, 0.1167, 0.4717, 0.1582, 0.4854, 0.2032, 0.49, 0.25, 0.4854, 0.2968, 0.4717, 0.3418, 0.4496, 0.3833, 0.4197, 0.4197, 0.3833, 0.4496, 0.3418, 0.4717, 0.3125, 1.0, 0.3438, 1.0, 0.3438, 1.0, 0.3125, 1.0, 0.75, 1.0, 0.7812, 1.0, 0.7812, 1.0, 0.75, 1.0, 0.2812, 1.0, 0.3125, 1.0, 0.3125, 1.0, 0.2812, 1.0, 0.6875, 1.0, 0.7188, 1.0, 0.7188, 1.0, 0.6875, 1.0, 0.01, 0.25, 0.01461, 0.2968, 0.01461, 0.2968, 0.01, 0.25, 0.6562, 1.0, 0.6875, 1.0, 0.6875, 1.0, 0.6562, 1.0, 0.2812, 1.0, 0.2812, 1.0, 0.2812, 1.0, 0.2812, 1.0, 0.625, 1.0, 0.6562, 1.0, 0.6562, 1.0, 0.625, 1.0, 0.1875, 1.0, 0.2188, 1.0, 0.2188, 1.0, 0.1875, 1.0, 0.5938, 1.0, 0.625, 1.0, 0.625, 1.0, 0.5938, 1.0, 0.1562, 1.0, 0.1875, 1.0, 0.1875, 1.0, 0.1562, 1.0, 0.5625, 1.0, 0.5938, 1.0, 0.5938, 1.0, 0.5625, 1.0, 0.9688, 1.0, 0.9688, 1.0, 0.9688, 1.0, 0.9688, 1.0, 0.125, 1.0, 0.1562, 1.0, 0.1562, 1.0, 0.125, 1.0, 0.5312, 1.0, 0.5625, 1.0, 0.5625, 1.0, 0.5312, 1.0, 0.9375, 1.0, 0.9688, 1.0, 0.9688, 1.0, 0.9375, 1.0, 0.09375, 1.0, 0.125, 1.0, 0.125, 1.0, 0.09375, 1.0, 0.2968, 0.01461, 0.25, 0.01, 0.25, 0.01, 0.2968, 0.01461, 0.9062, 1.0, 0.9375, 1.0, 0.9375, 1.0, 0.9062, 1.0, 0.0625, 1.0, 0.09375, 1.0, 0.09375, 1.0, 0.0625, 1.0, 0.5312, 1.0, 0.5312, 1.0, 0.5312, 1.0, 0.5312, 1.0, 0.875, 1.0, 0.9062, 1.0, 0.9062, 1.0, 0.875, 1.0, 0.03125, 1.0, 0.0625, 1.0, 0.0625, 1.0, 0.03125, 1.0, 0.4375, 1.0, 0.4688, 1.0, 0.4688, 1.0, 0.4375, 1.0, 0.8438, 1.0, 0.875, 1.0, 0.875, 1.0, 0.8438, 1.0, 0.0, 1.0, 0.03125, 1.0, 0.03125, 1.0, 0.0, 1.0, 0.4062, 1.0, 0.4375, 1.0, 0.4375, 1.0, 0.4062, 1.0, 0.8125, 1.0, 0.8438, 1.0, 0.8438, 1.0, 0.8125, 1.0, 0.375, 1.0, 0.4062, 1.0, 0.4062, 1.0, 0.375, 1.0, 0.7812, 1.0, 0.8125, 1.0, 0.8125, 1.0, 0.7812, 1.0, 0.3438, 1.0, 0.375, 1.0, 0.375, 1.0, 0.3438, 1.0, 0.5312, 1.0, 0.5312, 1.0, 0.5312, 1.0, 0.5312, 1.0, 0.4688, 1.0, 0.4688, 1.0, 0.4688, 1.0, 0.4688, 1.0, 0.4688, 1.0, 0.5, 1.0, 0.5, 1.0, 0.4688, 1.0, 0.25, 0.01, 0.2032, 0.01461, 0.2032, 0.01461, 0.25, 0.01, 0.4688, 1.0, 0.4688, 1.0, 0.4688, 1.0, 0.4688, 1.0, 0.5, 1.0, 0.5312, 1.0, 0.5312, 1.0, 0.5, 1.0, 0.5, 1.0, 0.5312, 1.0, 0.5312, 1.0, 0.5, 1.0, 0.4688, 1.0, 0.5, 1.0, 0.5, 1.0, 0.4688, 1.0, 0.2968, 0.01461, 0.25, 0.01, 0.25, 0.01, 0.2968, 0.01461, 0.5, 1.0, 0.5312, 1.0, 0.5312, 1.0, 0.5, 1.0, 0.25, 0.01, 0.2032, 0.01461, 0.2032, 0.01461, 0.25, 0.01, 0.4688, 1.0, 0.5, 1.0, 0.5, 1.0, 0.4688, 1.0, 0.7812, 1.0, 0.7812, 1.0, 0.7812, 1.0, 0.7812, 1.0, 0.7188, 1.0, 0.7188, 1.0, 0.7188, 1.0, 0.7188, 1.0, 0.7188, 1.0, 0.75, 1.0, 0.75, 1.0, 0.7188, 1.0, 0.7188, 1.0, 0.7188, 1.0, 0.7188, 1.0, 0.7188, 1.0, 0.5, 1.0, 0.5312, 1.0, 0.5312, 1.0, 0.5, 1.0, 0.09375, 1.0, 0.125, 1.0, 0.125, 1.0, 0.09375, 1.0, 0.9375, 1.0, 0.9688, 1.0, 0.9688, 1.0, 0.9375, 1.0, 0.5312, 1.0, 0.5625, 1.0, 0.5625, 1.0, 0.5312, 1.0, 0.125, 1.0, 0.1562, 1.0, 0.1562, 1.0, 0.125, 1.0, 0.9688, 1.0, 1.0, 1.0, 1.0, 1.0, 0.9688, 1.0, 0.5625, 1.0, 0.5938, 1.0, 0.5938, 1.0, 0.5625, 1.0, 0.1562, 1.0, 0.1875, 1.0, 0.1875, 1.0, 0.1562, 1.0, 0.5938, 1.0, 0.625, 1.0, 0.625, 1.0, 0.5938, 1.0, 0.1875, 1.0, 0.2188, 1.0, 0.2188, 1.0, 0.1875, 1.0, 0.625, 1.0, 0.6562, 1.0, 0.6562, 1.0, 0.625, 1.0, 0.2188, 1.0, 0.25, 1.0, 0.25, 1.0, 0.2188, 1.0, 0.6562, 1.0, 0.6875, 1.0, 0.6875, 1.0, 0.6562, 1.0, 0.25, 1.0, 0.2812, 1.0, 0.2812, 1.0, 0.25, 1.0, 0.6875, 1.0, 0.7188, 1.0, 0.7188, 1.0, 0.6875, 1.0, 0.2812, 1.0, 0.3125, 1.0, 0.3125, 1.0, 0.2812, 1.0, 0.7188, 1.0, 0.75, 1.0, 0.75, 1.0, 0.7188, 1.0, 0.3125, 1.0, 0.3438, 1.0, 0.3438, 1.0, 0.3125, 1.0, 0.75, 1.0, 0.7812, 1.0, 0.7812, 1.0, 0.75, 1.0, 0.3438, 1.0, 0.375, 1.0, 0.375, 1.0, 0.3438, 1.0, 0.7812, 1.0, 0.8125, 1.0, 0.8125, 1.0, 0.7812, 1.0, 0.375, 1.0, 0.4062, 1.0, 0.4062, 1.0, 0.375, 1.0, 0.8125, 1.0, 0.8438, 1.0, 0.8438, 1.0, 0.8125, 1.0, 0.4062, 1.0, 0.4375, 1.0, 0.4375, 1.0, 0.4062, 1.0, 0.0, 1.0, 0.03125, 1.0, 0.03125, 1.0, 0.0, 1.0, 0.8438, 1.0, 0.875, 1.0, 0.875, 1.0, 0.8438, 1.0, 0.4375, 1.0, 0.4688, 1.0, 0.4688, 1.0, 0.4375, 1.0, 0.03125, 1.0, 0.0625, 1.0, 0.0625, 1.0, 0.03125, 1.0, 0.875, 1.0, 0.9062, 1.0, 0.9062, 1.0, 0.875, 1.0, 0.4688, 1.0, 0.5, 1.0, 0.5, 1.0, 0.4688, 1.0, 0.0625, 1.0, 0.09375, 1.0, 0.09375, 1.0, 0.0625, 1.0, 0.9062, 1.0, 0.9375, 1.0, 0.9375, 1.0, 0.9062, 1.0, 0.375, 1.0, 0.4062, 1.0, 0.4062, 1.0, 0.375, 1.0, 0.7812, 1.0, 0.8125, 1.0, 0.8125, 1.0, 0.7812, 1.0, 0.3438, 1.0, 0.375, 1.0, 0.375, 1.0, 0.3438, 1.0, 0.75, 1.0, 0.7812, 1.0, 0.7812, 1.0, 0.75, 1.0, 0.3125, 1.0, 0.3438, 1.0, 0.3438, 1.0, 0.3125, 1.0, 0.7188, 1.0, 0.75, 1.0, 0.75, 1.0, 0.7188, 1.0, 0.2812, 1.0, 0.3125, 1.0, 0.3125, 1.0, 0.2812, 1.0, 0.6875, 1.0, 0.7188, 1.0, 0.7188, 1.0, 0.6875, 1.0, 0.25, 1.0, 0.2812, 1.0, 0.2812, 1.0, 0.25, 1.0, 0.6562, 1.0, 0.6875, 1.0, 0.6875, 1.0, 0.6562, 1.0, 0.2188, 1.0, 0.25, 1.0, 0.25, 1.0, 0.2188, 1.0, 0.625, 1.0, 0.6562, 1.0, 0.6562, 1.0, 0.625, 1.0, 0.1875, 1.0, 0.2188, 1.0, 0.2188, 1.0, 0.1875, 1.0, 0.5938, 1.0, 0.625, 1.0, 0.625, 1.0, 0.5938, 1.0, 0.1562, 1.0, 0.1875, 1.0, 0.1875, 1.0, 0.1562, 1.0, 0.5625, 1.0, 0.5938, 1.0, 0.5938, 1.0, 0.5625, 1.0, 0.9688, 1.0, 1.0, 1.0, 1.0, 1.0, 0.9688, 1.0, 0.125, 1.0, 0.1562, 1.0, 0.1562, 1.0, 0.125, 1.0, 0.5312, 1.0, 0.5625, 1.0, 0.5625, 1.0, 0.5312, 1.0, 0.9375, 1.0, 0.9688, 1.0, 0.9688, 1.0, 0.9375, 1.0, 0.09375, 1.0, 0.125, 1.0, 0.125, 1.0, 0.09375, 1.0, 0.5, 1.0, 0.5312, 1.0, 0.5312, 1.0, 0.5, 1.0, 0.9062, 1.0, 0.9375, 1.0, 0.9375, 1.0, 0.9062, 1.0, 0.0625, 1.0, 0.09375, 1.0, 0.09375, 1.0, 0.0625, 1.0, 0.4688, 1.0, 0.5, 1.0, 0.5, 1.0, 0.4688, 1.0, 0.875, 1.0, 0.9062, 1.0, 0.9062, 1.0, 0.875, 1.0, 0.03125, 1.0, 0.0625, 1.0, 0.0625, 1.0, 0.03125, 1.0, 0.4375, 1.0, 0.4688, 1.0, 0.4688, 1.0, 0.4375, 1.0, 0.8438, 1.0, 0.875, 1.0, 0.875, 1.0, 0.8438, 1.0, 0.0, 1.0, 0.03125, 1.0, 0.03125, 1.0, 0.0, 1.0, 0.4062, 1.0, 0.4375, 1.0, 0.4375, 1.0, 0.4062, 1.0, 0.8125, 1.0, 0.8438, 1.0, 0.8438, 1.0, 0.8125, 1.0, 0.7812, 1.0, 0.7812, 1.0, 0.7812, 1.0, 0.7812, 1.0, 0.49, 0.25, 0.4854, 0.2032, 0.4854, 0.2032, 0.49, 0.25, 0.75, 1.0, 0.7812, 1.0, 0.7812, 1.0, 0.75, 1.0, 0.7188, 1.0, 0.75, 1.0, 0.75, 1.0, 0.7188, 1.0, 0.4854, 0.2968, 0.49, 0.25, 0.49, 0.25, 0.4854, 0.2968, 0.75, 1.0, 0.7812, 1.0, 0.7812, 1.0, 0.75, 1.0, 0.49, 0.25, 0.4854, 0.2032, 0.4854, 0.2032, 0.49, 0.25, 0.7188, 1.0, 0.75, 1.0, 0.75, 1.0, 0.7188, 1.0, 0.9688, 1.0, 1.0, 1.0, 1.0, 1.0, 0.9688, 1.0, 0.25, 0.49, 0.2968, 0.4854, 0.2968, 0.4854, 0.25, 0.49, 0.25, 0.49, 0.2968, 0.4854, 0.2968, 0.4854, 0.25, 0.49, 0.2032, 0.4854, 0.25, 0.49, 0.25, 0.49, 0.2032, 0.4854, 0.03125, 1.0, 0.03125, 1.0, 0.03125, 1.0, 0.03125, 1.0, 0.9688, 1.0, 1.0, 1.0, 1.0, 1.0, 0.9688, 1.0, 0.9688, 1.0, 1.0, 1.0, 1.0, 1.0, 0.9688, 1.0, 0.0, 1.0, 0.03125, 1.0, 0.03125, 1.0, 0.0, 1.0, 0.9688, 1.0, 0.9688, 1.0, 0.9688, 1.0, 0.9688, 1.0, 0.2032, 0.4854, 0.25, 0.49, 0.25, 0.49, 0.2032, 0.4854, 0.0, 1.0, 0.03125, 1.0, 0.03125, 1.0, 0.0, 1.0, 0.03125, 1.0, 0.03125, 1.0, 0.03125, 1.0, 0.03125, 1.0, 0.25, 1.0, 0.2812, 1.0, 0.2812, 1.0, 0.25, 1.0, 0.01461, 0.2032, 0.01, 0.25, 0.01, 0.25, 0.01461, 0.2032, 0.25, 1.0, 0.2812, 1.0, 0.2812, 1.0, 0.25, 1.0, 0.01461, 0.2032, 0.01, 0.25, 0.01, 0.25, 0.01461, 0.2032, 0.2188, 1.0, 0.25, 1.0, 0.25, 1.0, 0.2188, 1.0, 0.2188, 1.0, 0.2188, 1.0, 0.2188, 1.0, 0.2188, 1.0, 0.25, 1.0, 0.2812, 1.0, 0.2812, 1.0, 0.25, 1.0, 0.2188, 1.0, 0.25, 1.0, 0.25, 1.0, 0.2188, 1.0, 0.01, 0.25, 0.01461, 0.2968, 0.01461, 0.2968, 0.01, 0.25, 0.2188, 1.0, 0.25, 1.0, 0.25, 1.0, 0.2188, 1.0, 0.2188, 1.0, 0.2188, 1.0, 0.2188, 1.0, 0.2188, 1.0, 0.2812, 1.0, 0.2812, 1.0, 0.2812, 1.0, 0.2812, 1.0])
me_cylinder.use_remesh_preserve_volume = False
me_cylinder.use_remesh_preserve_attributes = False
me_cylinder.use_mirror_vertex_groups = False
me_cylinder.update()
arm_armature = bpy.data.armatures.new('Armature')  # bones are not reproduced

# ---- objects
ob_armature = bpy.data.objects.new('Armature', arm_armature)
ob_cylinder = bpy.data.objects.new('Cylinder', me_cylinder)

# ---- transforms, parenting, visibility, modifiers, constraints
ob_armature.location = (0.0, 0.0, 0.0)
ob_armature.lineart.crease_threshold = 0.0
ob_cylinder.parent = ob_armature
ob_cylinder.location = (0.0, 0.0, 0.0)
ob_cylinder.lineart.crease_threshold = 0.0
_vg = ob_cylinder.vertex_groups.new(name='Group')
_vg.add([352, 353, 354, 355, 356, 357, 358, 359, 360, 361, 362, 363, 364, 365, 366, 367, 368, 369, 370, 371, 372, 373, 374, 375, 376, 377, 378, 379, 380, 381, 382, 383, 384, 385, 386, 387, 388, 389, 390, 391, 392, 393, 394, 395, 396, 397, 398, 399, 400, 401, 402, 403, 404, 405, 406, 407, 408, 409, 410, 411, 412, 413, 414, 415, 416, 417, 418, 419, 420, 421, 422, 423, 424, 425, 426, 427, 428, 429, 430, 431, 432, 433, 434, 435, 436, 437, 438, 439, 440, 441, 442, 443, 444, 445, 446, 447, 448, 449, 450, 451, 452, 453, 454, 455, 456, 457, 458, 459, 460, 461, 462, 463], 1.0, 'REPLACE')
_vg = ob_cylinder.vertex_groups.new(name='Bone')
_vg.add([0, 1, 2, 3, 4, 5, 6, 7, 8, 9, 10, 11, 12, 13, 14, 15, 16, 17, 18, 19, 20, 21, 22, 23, 24, 25, 26, 27, 28, 29, 30, 31, 32, 33, 34, 35, 36, 37, 38, 39, 40, 41, 42, 43, 44, 45, 46, 47, 48, 49, 50, 51, 52, 53, 54, 55, 56, 57, 58, 59, 60, 61, 62, 63, 64, 65, 66, 67, 68, 69, 70, 71, 72, 73, 74, 75, 76, 77, 78, 79, 80, 81, 82, 83, 84, 85, 86, 87, 88, 89, 90, 91, 92, 93, 94, 95, 96, 97, 98, 99, 100, 101, 102, 103, 104, 105, 106, 107, 108, 109, 110, 111, 112, 113, 114, 115, 116, 117, 118, 119, 120, 121, 122, 123, 124, 125, 126, 127, 128, 129, 130, 131, 132, 133, 134, 135, 136, 137, 138, 139, 140, 141, 142, 143, 144, 145, 146, 147, 148, 149, 150, 151, 152, 153, 154, 155, 156, 157, 158, 159, 160, 161, 162, 163, 164, 165, 166, 167, 168, 169, 170, 171, 172, 173, 174, 175, 176, 177, 178, 179, 180, 181, 182, 183, 184, 185, 186, 187, 188, 189, 190, 191, 192, 193, 194, 195, 196, 197, 198, 199, 200, 201, 202, 203, 204, 205, 206, 207, 208, 209, 210, 211, 212, 213, 214, 215, 216, 217, 218, 219, 220, 221, 222, 223, 224, 225, 226, 227, 228, 229, 230, 231, 232, 233, 234, 235, 236, 237, 238, 239, 240, 241, 242, 243, 244, 245, 246, 247, 248, 249, 250, 251, 252, 253, 254, 255, 256, 257, 258, 259, 260, 261, 262, 263, 264, 265, 266, 267, 268, 269, 270, 271, 272, 273, 274, 275, 276, 277, 278, 279, 280, 281, 282, 283, 284, 285, 286, 287, 288, 289, 290, 291, 292, 293, 294, 295, 296, 297, 298, 299, 300, 301, 302, 303, 304, 305, 306, 307, 308, 309, 310, 311, 312, 313, 314, 315, 316, 317, 318, 319, 320, 321, 322, 323, 324, 325, 326, 327, 328, 329, 330, 331, 332, 333, 334, 335, 336, 337, 338, 339, 340, 341, 342, 343, 344, 345, 346, 347, 348, 349, 350, 351], 1.0, 'REPLACE')
_vg = ob_cylinder.vertex_groups.new(name='Bone.002')
for _i, _w in zip([352, 353, 354, 355, 356, 357, 358, 359, 360, 361, 362, 364, 365, 366, 367, 368, 369, 370, 371, 372, 373, 374, 375, 376, 377, 378, 380, 381, 382, 383, 384, 385, 386, 387, 388, 389, 390, 391, 392, 393, 394, 395, 396, 397, 398, 399, 400, 401, 402, 403, 404, 405, 406, 407, 408, 409, 410, 412, 424, 425, 426, 427, 428, 429, 430, 431, 432, 433, 434, 435, 436, 437, 438, 439, 440, 441], [0.6653, 0.2036, 0.1151, 0.354, 0.3515, 0.09347, 0.2011, 0.6591, 0.3448, 0.185, 0.594, 0.07479, 0.1735, 0.491, 0.357, 0.07786, 0.167, 0.4107, 0.3547, 0.09083, 0.1656, 0.3144, 0.3483, 0.1115, 0.1699, 0.2324, 0.1231, 0.1486, 0.3374, 0.1143, 0.1254, 0.2, 0.3215, 0.1195, 0.1608, 0.1322, 0.2715, 0.2996, 0.1072, 0.1434, 0.3554, 0.271, 0.09877, 0.3349, 0.1145, 0.1589, 0.4506, 0.3459, 0.1253, 0.179, 0.5665, 0.3522, 0.119, 0.1806, 0.1266, 0.2363, 0.3188, 0.1139, 0.9995, 0.9806, 0.9799, 0.9999, 0.9648, 0.9722, 0.1956, 0.9968, 0.1215, 0.07261, 0.6788, 0.2267, 0.3414, 1.0, 1.0, 1.0, 0.9999, 0.9999]): _vg.add([_i], _w, 'REPLACE')
_vg = ob_cylinder.vertex_groups.new(name='Bone.003')
for _i, _w in zip([352, 353, 354, 355, 356, 357, 358, 359, 360, 361, 362, 363, 364, 365, 366, 367, 368, 369, 370, 371, 372, 373, 374, 375, 376, 377, 378, 380, 381, 382, 383, 384, 385, 386, 387, 388, 389, 390, 391, 392, 393, 394, 395, 396, 397, 398, 399, 400, 401, 402, 403, 404, 405, 406, 407, 408, 409, 410, 412, 430, 432, 433, 434, 435, 436, 453, 454, 455, 456, 457, 458, 459, 460, 461, 462, 463], [0.07479, 0.3448, 0.4506, 0.1589, 0.179, 0.5665, 0.357, 0.07786, 0.2036, 0.3547, 0.09083, 0.9806, 0.6653, 0.3483, 0.1115, 0.2011, 0.6591, 0.3374, 0.1143, 0.185, 0.594, 0.3215, 0.1195, 0.1735, 0.491, 0.2996, 0.1072, 0.3188, 0.1139, 0.167, 0.4107, 0.3349, 0.1144, 0.1656, 0.3144, 0.09877, 0.3459, 0.1253, 0.1699, 0.2324, 0.3522, 0.119, 0.1806, 0.1608, 0.1254, 0.2, 0.354, 0.1151, 0.1322, 0.2715, 0.3515, 0.09346, 0.1434, 0.3554, 0.271, 0.1215, 0.2267, 0.1231, 0.1486, 0.3414, 0.1266, 0.6788, 0.07261, 0.2363, 0.1956, 0.9968, 0.98, 0.9648, 0.9995, 0.9722, 1.0, 1.0, 1.0, 0.9999, 0.9999, 0.9999]): _vg.add([_i], _w, 'REPLACE')
_vg = ob_cylinder.vertex_groups.new(name='Bone.004')
for _i, _w in zip([352, 353, 354, 355, 356, 357, 358, 359, 360, 361, 362, 364, 365, 366, 367, 368, 369, 370, 371, 372, 373, 374, 375, 376, 377, 378, 379, 380, 381, 382, 383, 384, 385, 386, 387, 388, 389, 390, 391, 392, 393, 394, 395, 396, 397, 398, 399, 400, 401, 402, 403, 404, 405, 406, 407, 408, 409, 410, 412, 430, 432, 433, 434, 435, 436, 442, 443, 444, 445, 446, 447, 448, 449, 450, 451, 452], [0.1611, 0.1806, 0.1195, 0.3215, 0.2996, 0.1072, 0.3188, 0.1141, 0.271, 0.335, 0.1147, 0.09887, 0.3459, 0.1256, 0.1231, 0.1489, 0.3522, 0.1192, 0.1254, 0.2005, 0.354, 0.1152, 0.1322, 0.2719, 0.3515, 0.09353, 0.98, 0.2011, 0.6598, 0.1434, 0.3558, 0.185, 0.5948, 0.159, 0.4509, 0.07481, 0.1736, 0.4917, 0.179, 0.5669, 0.167, 0.4113, 0.2036, 0.6656, 0.3547, 0.09071, 0.1656, 0.3149, 0.3483, 0.1114, 0.1699, 0.2328, 0.3374, 0.1143, 0.3448, 0.07258, 0.3414, 0.357, 0.07779, 0.2363, 0.6793, 0.1217, 0.1268, 0.1956, 0.2267, 0.9648, 0.9968, 0.9722, 0.9995, 0.9806, 0.9999, 0.9999, 1.0, 1.0, 1.0, 0.9999]): _vg.add([_i], _w, 'REPLACE')
_vg = ob_cylinder.vertex_groups.new(name='Bone.005')
for _i, _w in zip([352, 353, 354, 355, 356, 357, 358, 359, 360, 361, 362, 364, 365, 366, 367, 368, 369, 370, 371, 372, 373, 374, 375, 376, 377, 378, 380, 381, 382, 383, 384, 385, 386, 387, 388, 389, 390, 391, 392, 393, 394, 395, 396, 397, 398, 399, 400, 401, 402, 403, 404, 405, 406, 407, 408, 409, 410, 411, 412, 413, 414, 415, 416, 417, 418, 419, 420, 421, 422, 423, 430, 432, 433, 434, 435, 436], [0.09887, 0.271, 0.3149, 0.1656, 0.1699, 0.2328, 0.1231, 0.1489, 0.1806, 0.1254, 0.2005, 0.1611, 0.1322, 0.2719, 0.3188, 0.1141, 0.1434, 0.3558, 0.335, 0.1147, 0.159, 0.4509, 0.3459, 0.1256, 0.179, 0.5669, 0.357, 0.07779, 0.3522, 0.1192, 0.3547, 0.0907, 0.354, 0.1152, 0.6656, 0.3483, 0.1114, 0.3515, 0.09353, 0.3374, 0.1143, 0.3448, 0.07481, 0.185, 0.5948, 0.3215, 0.1195, 0.1736, 0.4917, 0.2996, 0.1072, 0.167, 0.4113, 0.2036, 0.6793, 0.1956, 0.2011, 0.9648, 0.6597, 0.9999, 0.9722, 0.9999, 0.9999, 0.9806, 0.98, 1.0, 1.0, 0.9995, 0.9968, 1.0, 0.2267, 0.07258, 0.1268, 0.1217, 0.3414, 0.2363]): _vg.add([_i], _w, 'REPLACE')
_m = ob_cylinder.modifiers.new('Armature', 'ARMATURE')
_m.object = ob_armature

# ---- collection membership
col_collection.objects.link(ob_armature)
col_collection.objects.link(ob_cylinder)

# ---- scene / render settings (as saved in the file)
scene.frame_start = 1; scene.frame_end = 120; scene.frame_set(0)
scene.render.engine = 'BLENDER_EEVEE_NEXT'
scene.cycles.use_denoising = False
scene.cycles.samples = 128
scene.cycles.sampling_pattern = 'TABULATED_SOBOL'
scene.cycles.use_adaptive_sampling = False
scene.cycles.use_light_tree = False
scene.view_settings.view_transform = 'Filmic'
bpy.context.view_layer.update()

# ---- added for rendering (the .blend has no active camera and no usable light): camera, sun
cam_auto = bpy.data.cameras.new('AutoCamera')
cam_auto.lens = 50.0
cam_auto.sensor_width = 36.0
cam_auto.clip_end = 1000.0
ob_auto_camera = bpy.data.objects.new('AutoCamera', cam_auto)
scene.collection.objects.link(ob_auto_camera)
ob_auto_camera.location = (7.49848, -8.99815, 6.20167)
ob_auto_camera.rotation_euler = (1.09748, -7.21219e-08, 0.694738)
scene.camera = ob_auto_camera
light_auto_sun = bpy.data.lights.new('AutoSun', 'SUN')
light_auto_sun.energy = 3.0
light_auto_sun.angle = 0.0523599
ob_auto_sun = bpy.data.objects.new('AutoSun', light_auto_sun)
scene.collection.objects.link(ob_auto_sun)
ob_auto_sun.rotation_euler = (0.872665, 0.174533, 0.523599)
bpy.context.view_layer.update()
